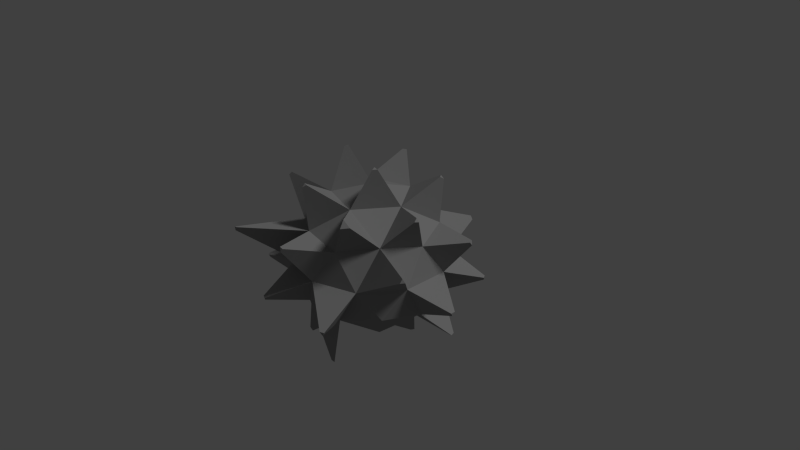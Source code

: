 # Source: UnderwaterBadGuy.blend  (saved by Blender 2.73.6; exported with 4.5.12 LTS)
import bpy
from mathutils import Matrix  # noqa: F401  (used for matrix-valued properties, if any)

bpy.ops.wm.read_factory_settings(use_empty=True)
scene = bpy.context.scene
scene.name = 'Scene'

# ---- collections
col_collection_1 = bpy.data.collections.new('Collection 1'); scene.collection.children.link(col_collection_1)

# ---- materials (node trees are filled in below, after node groups)
mat_material = bpy.data.materials.new('Material')
mat_material.alpha_threshold = 0.0
mat_material.use_transparent_shadow = False
mat_material.diffuse_color = (0.3032, 0.3032, 0.3032, 1.0)
mat_material.roughness = 0.5

# ---- material node trees

# ---- world
world_world = bpy.data.worlds.new('World'); scene.world = world_world
world_world.color = (0.05088, 0.05088, 0.05088)
world_world.use_sun_shadow = False
world_world.sun_shadow_jitter_overblur = 0.0
world_world.cycles.sampling_method = 'MANUAL'
world_world.cycles.sample_map_resolution = 256

# ---- cameras
cam_camera = bpy.data.cameras.new('Camera')
cam_camera.clip_end = 100.0
cam_camera.lens = 35.0
cam_camera.sensor_width = 32.0
cam_camera.sensor_height = 18.0
cam_camera.ortho_scale = 7.314
cam_camera.dof.focus_distance = 0.0
cam_camera.dof.aperture_fstop = 0.0

# ---- lights
light_lamp = bpy.data.lights.new('Lamp', 'SUN')
light_lamp.transmission_factor = 0.0
light_lamp.cutoff_distance = 30.0
light_lamp.angle = 0.1993
light_lamp.energy = 1.0
light_lamp.shadow_buffer_clip_start = 1.001
light_lamp.shadow_soft_size = 0.1
light_lamp.shadow_cascade_max_distance = 1000.0
light_lamp.cycles.use_multiple_importance_sampling = False

# ---- meshes
me_icosphere = bpy.data.meshes.new('Icosphere')
me_icosphere.from_pydata([(0.0, 0.0, -1.0), (0.7236, -0.5257, -0.4472), (-0.2764, -0.8506, -0.4472), (-0.8944, 0.0, -0.4472), (-0.2764, 0.8506, -0.4472), (0.7236, 0.5257, -0.4472), (0.2764, -0.8506, 0.4472), (-0.7236, -0.5257, 0.4472), (-0.7236, 0.5257, 0.4472), (0.2764, 0.8506, 0.4472), (0.8944, 0.0, 0.4472), (0.0, 0.0, 1.0), (-0.1625, -0.5, -0.8507), (0.4253, -0.309, -0.8507), (0.2629, -0.809, -0.5257), (0.8506, 0.0, -0.5257), (0.4253, 0.309, -0.8507), (-0.5257, 0.0, -0.8507), (-0.6882, -0.5, -0.5257), (-0.1625, 0.5, -0.8507), (-0.6882, 0.5, -0.5257), (0.2629, 0.809, -0.5257), (0.9511, -0.309, 0.0), (0.9511, 0.309, 0.0), (0.0, -1.0, 0.0), (0.5878, -0.809, 0.0), (-0.9511, -0.309, 0.0), (-0.5878, -0.809, 0.0), (-0.5878, 0.809, 0.0), (-0.9511, 0.309, 0.0), (0.5878, 0.809, 0.0), (0.0, 1.0, 0.0), (0.6882, -0.5, 0.5257), (-0.2629, -0.809, 0.5257), (-0.8506, 0.0, 0.5257), (-0.2629, 0.809, 0.5257), (0.6882, 0.5, 0.5257), (0.1625, -0.5, 0.8507), (0.5257, 0.0, 0.8507), (-0.4253, -0.309, 0.8507), (-0.4253, 0.309, 0.8507), (0.1625, 0.5, 0.8507), (0.5257, 0.0, 0.8507), (0.1625, 0.5, 0.8507), (0.6882, 0.5, 0.5257), (0.5257, 0.0, 0.8507), (0.1625, 0.5, 0.8507), (0.6882, 0.5, 0.5257), (0.711, 0.4784, 1.151), (0.6747, 0.5284, 1.151), (0.7273, 0.5284, 1.118), (-0.2353, 0.8241, 1.145), (-0.2941, 0.805, 1.145), (-0.2778, 0.855, 1.129), (-0.4713, 1.351, -0.197), (-0.4402, 1.355, -0.2417), (-0.4125, 1.37, -0.197), (1.139, 0.8656, -0.197), (1.152, 0.8373, -0.2417), (1.175, 0.8156, -0.197), (1.3, 0.4312, 0.4571), (1.294, 0.4003, 0.5018), (1.274, 0.4502, 0.5097), (-0.8119, 1.085, 0.5018), (-0.7983, 1.113, 0.4571), (-0.7659, 1.113, 0.5097), (0.4125, 1.37, 0.197), (0.4402, 1.355, 0.2417), (0.4713, 1.351, 0.197), (0.9925, 0.4153, -0.963), (1.022, 0.437, -0.9227), (1.035, 0.3844, -0.9305), (-0.6114, 0.9194, -0.9305), (-0.5702, 0.9545, -0.9227), (-0.5588, 0.9194, -0.963), (1.084, -0.2474, 0.9227), (1.063, -0.2974, 0.9305), (1.047, -0.2474, 0.963), (-1.035, 0.3844, 0.9305), (-1.022, 0.437, 0.9227), (-0.9925, 0.4153, 0.963), (1.412, -0.0309, -0.2515), (1.412, 0.0309, -0.2515), (1.402, 0.0, -0.3041), (-1.124, 0.855, -0.2515), (-1.161, 0.805, -0.2515), (-1.134, 0.8241, -0.3041), (-1.412, 0.0309, 0.2515), (-1.402, 0.0, 0.3041), (-1.412, -0.0309, 0.2515), (-0.4208, 0.0, 1.382), (-0.4634, -0.0309, 1.367), (-0.4634, 0.0309, 1.367), (-0.2941, -0.805, 1.151), (-0.2353, -0.8241, 1.151), (-0.2778, -0.855, 1.118), (0.393, -0.2474, 1.367), (0.3405, -0.2474, 1.382), (0.3567, -0.2974, 1.367), (0.6461, -0.9064, 0.9214), (0.5592, -0.9804, 0.9048), (0.5352, -0.9064, 0.9899), (1.324, -0.7794, 0.4289), (1.334, -0.7485, 0.4815), (1.36, -0.7294, 0.4289), (-0.9705, -0.4978, 1.004), (-1.0, -0.5195, 0.9641), (-1.013, -0.4669, 0.972), (-0.7569, -1.534, 0.6142), (-0.7705, -1.531, 0.6589), (-0.7244, -1.534, 0.6668), (-0.03465, -1.373, 0.5721), (-0.06229, -1.388, 0.5274), (-0.08857, -1.369, 0.58), (-0.4862, -1.38, -0.2825), (-0.5138, -1.365, -0.3273), (-0.545, -1.361, -0.2825), (-1.281, -0.7231, -0.1922), (-1.244, -0.7731, -0.1922), (-1.254, -0.7422, -0.2448), (0.5559, -1.352, -0.3048), (0.6147, -1.333, -0.3048), (0.5822, -1.333, -0.3573), (0.1348, -0.8314, -1.204), (0.08087, -0.8356, -1.196), (0.09226, -0.8005, -1.237), (-0.6798, -0.5196, -1.211), (-0.6961, -0.5696, -1.178), (-0.6435, -0.5696, -1.211), (0.0139, 0.6718, -1.411), (0.03014, 0.6218, -1.426), (0.07267, 0.6527, -1.411), (0.0139, 0.6718, -1.411), (0.03014, 0.6218, -1.426), (0.07267, 0.6527, -1.411), (-1.412, 0.0309, 0.2515), (-1.402, 0.0, 0.3041), (-1.412, -0.0309, 0.2515), (-1.412, 0.0309, 0.2515), (-1.402, 0.0, 0.3041), (-1.412, -0.0309, 0.2515), (-1.281, -0.7231, -0.1922), (-1.244, -0.7731, -0.1922), (-1.254, -0.7422, -0.2448), (-1.281, -0.7231, -0.1922), (-1.244, -0.7731, -0.1922), (-1.254, -0.7422, -0.2448), (-1.281, -0.7231, -0.1922), (-1.244, -0.7731, -0.1922), (-1.254, -0.7422, -0.2448), (0.0139, 0.6718, -1.411), (0.03014, 0.6218, -1.426), (0.07267, 0.6527, -1.411), (0.0139, 0.6718, -1.411), (0.03014, 0.6218, -1.426), (0.07267, 0.6527, -1.411)], [], [(0, 13, 12), (1, 13, 15), (0, 12, 17), (0, 17, 19), (19, 16, 131, 129), (1, 15, 22), (2, 14, 24), (3, 18, 26), (4, 20, 28), (5, 21, 30), (1, 22, 25), (24, 27, 116, 114), (3, 26, 29), (28, 31, 56, 54), (30, 23, 59, 57), (32, 37, 101, 99), (7, 33, 39), (34, 40, 80, 78), (9, 35, 41), (10, 36, 38), (38, 41, 11), (36, 41, 43, 44), (36, 9, 41), (41, 40, 11), (35, 40, 52, 53), (35, 8, 40), (40, 39, 91, 92), (40, 34, 39), (39, 34, 107, 105), (39, 37, 11), (33, 37, 94, 95), (33, 6, 37), (37, 38, 96, 98), (37, 32, 38), (38, 32, 76, 77), (23, 36, 62, 60), (23, 30, 36), (30, 9, 36), (31, 35, 9), (31, 28, 35), (35, 28, 64, 65), (29, 34, 8), (26, 34, 88, 89), (26, 7, 34), (27, 33, 110, 108), (27, 24, 33), (33, 24, 112, 113), (25, 32, 6), (22, 32, 103, 104), (22, 10, 32), (30, 31, 66, 68), (30, 21, 31), (21, 4, 31), (28, 29, 8), (20, 29, 85, 86), (20, 3, 29), (26, 27, 7), (18, 27, 118, 119), (18, 2, 27), (24, 25, 6), (14, 25, 121, 122), (14, 1, 25), (22, 23, 10), (15, 23, 82, 83), (15, 5, 23), (16, 21, 5), (16, 19, 21), (19, 4, 21), (19, 20, 72, 74), (19, 17, 20), (17, 3, 20), (17, 18, 3), (12, 18, 127, 128), (12, 2, 18), (15, 16, 69, 71), (15, 13, 16), (13, 0, 16), (12, 14, 123, 125), (12, 13, 14), (13, 1, 14), (44, 43, 46, 47), (38, 36, 44, 42), (41, 38, 42, 43), (47, 46, 49, 50), (42, 44, 47, 45), (43, 42, 45, 46), (48, 50, 49), (45, 47, 50, 48), (46, 45, 48, 49), (51, 53, 52), (41, 35, 53, 51), (40, 41, 51, 52), (55, 54, 56), (31, 4, 55, 56), (4, 28, 54, 55), (58, 57, 59), (23, 5, 58, 59), (5, 30, 57, 58), (60, 62, 61), (36, 10, 61, 62), (10, 23, 60, 61), (64, 63, 65), (8, 35, 65, 63), (28, 8, 63, 64), (68, 66, 67), (9, 30, 68, 67), (31, 9, 67, 66), (71, 69, 70), (5, 15, 71, 70), (16, 5, 70, 69), (74, 72, 73), (4, 19, 74, 73), (20, 4, 73, 72), (76, 75, 77), (10, 38, 77, 75), (32, 10, 75, 76), (79, 78, 80), (40, 8, 79, 80), (8, 34, 78, 79), (81, 83, 82), (22, 15, 83, 81), (23, 22, 81, 82), (84, 86, 85), (28, 20, 86, 84), (29, 28, 84, 85), (89, 88, 136, 137), (29, 26, 89, 87), (34, 29, 87, 88), (92, 91, 90), (11, 40, 92, 90), (39, 11, 90, 91), (93, 95, 94), (39, 33, 95, 93), (37, 39, 93, 94), (98, 96, 97), (11, 37, 98, 97), (38, 11, 97, 96), (100, 99, 101), (37, 6, 100, 101), (6, 32, 99, 100), (102, 104, 103), (25, 22, 104, 102), (32, 25, 102, 103), (107, 106, 105), (34, 7, 106, 107), (7, 39, 105, 106), (108, 110, 109), (33, 7, 109, 110), (7, 27, 108, 109), (112, 111, 113), (6, 33, 113, 111), (24, 6, 111, 112), (115, 114, 116), (27, 2, 115, 116), (2, 24, 114, 115), (119, 118, 142, 143), (26, 18, 119, 117), (27, 26, 117, 118), (120, 122, 121), (24, 14, 122, 120), (25, 24, 120, 121), (125, 123, 124), (2, 12, 125, 124), (14, 2, 124, 123), (126, 128, 127), (17, 12, 128, 126), (18, 17, 126, 127), (129, 131, 134, 132), (16, 0, 130, 131), (0, 19, 129, 130), (132, 134, 152, 150), (131, 130, 133, 134), (130, 129, 132, 133), (137, 136, 139, 140), (87, 89, 137, 135), (88, 87, 135, 136), (138, 140, 139), (135, 137, 140, 138), (136, 135, 138, 139), (143, 142, 145, 146), (117, 119, 143, 141), (118, 117, 141, 142), (146, 145, 148, 149), (141, 143, 146, 144), (142, 141, 144, 145), (147, 149, 148), (144, 146, 149, 147), (145, 144, 147, 148), (150, 152, 155, 153), (134, 133, 151, 152), (133, 132, 150, 151), (154, 153, 155), (152, 151, 154, 155), (151, 150, 153, 154)])
me_icosphere.materials.append(mat_material)
me_icosphere.use_remesh_preserve_volume = False
me_icosphere.use_remesh_preserve_attributes = False
me_icosphere.use_mirror_vertex_groups = False
me_icosphere.update()

# ---- objects
ob_icosphere = bpy.data.objects.new('Icosphere', me_icosphere)
ob_lamp = bpy.data.objects.new('Lamp', light_lamp)
ob_camera = bpy.data.objects.new('Camera', cam_camera)

# ---- transforms, parenting, visibility, modifiers, constraints
ob_icosphere.location = (0.0, 0.0, 0.0)
ob_icosphere.lineart.crease_threshold = 0.0
ob_lamp.location = (4.076, 1.005, 5.904)
ob_lamp.rotation_euler = (0.6503, 0.05522, 1.866)
ob_lamp.lock_rotations_4d = False
ob_lamp.empty_display_type = 'ARROWS'
ob_lamp.color = (0.0, 0.0, 0.0, 0.0)
ob_lamp.lineart.crease_threshold = 0.0
ob_camera.location = (7.481, -6.508, 5.344)
ob_camera.rotation_euler = (1.109, 0.01082, 0.8149)
ob_camera.lock_rotations_4d = False
ob_camera.empty_display_type = 'ARROWS'
ob_camera.color = (0.0, 0.0, 0.0, 0.0)
ob_camera.display_type = 'WIRE'
ob_camera.lineart.crease_threshold = 0.0

# ---- collection membership
col_collection_1.objects.link(ob_icosphere)
col_collection_1.objects.link(ob_lamp)
col_collection_1.objects.link(ob_camera)

# ---- scene / render settings (as saved in the file)
scene.camera = ob_camera
scene.frame_start = 1; scene.frame_end = 250; scene.frame_set(1)
scene.render.engine = 'BLENDER_EEVEE_NEXT'
scene.render.resolution_percentage = 50
scene.render.dither_intensity = 0.0
scene.cycles.use_denoising = False
scene.cycles.samples = 10
scene.cycles.sampling_pattern = 'TABULATED_SOBOL'
scene.cycles.light_sampling_threshold = 0.0
scene.cycles.use_adaptive_sampling = False
scene.cycles.use_light_tree = False
scene.cycles.blur_glossy = 0.0
scene.cycles.pixel_filter_type = 'GAUSSIAN'
scene.cycles.sample_clamp_indirect = 0.0
scene.view_settings.view_transform = 'Standard'
bpy.context.view_layer.update()
